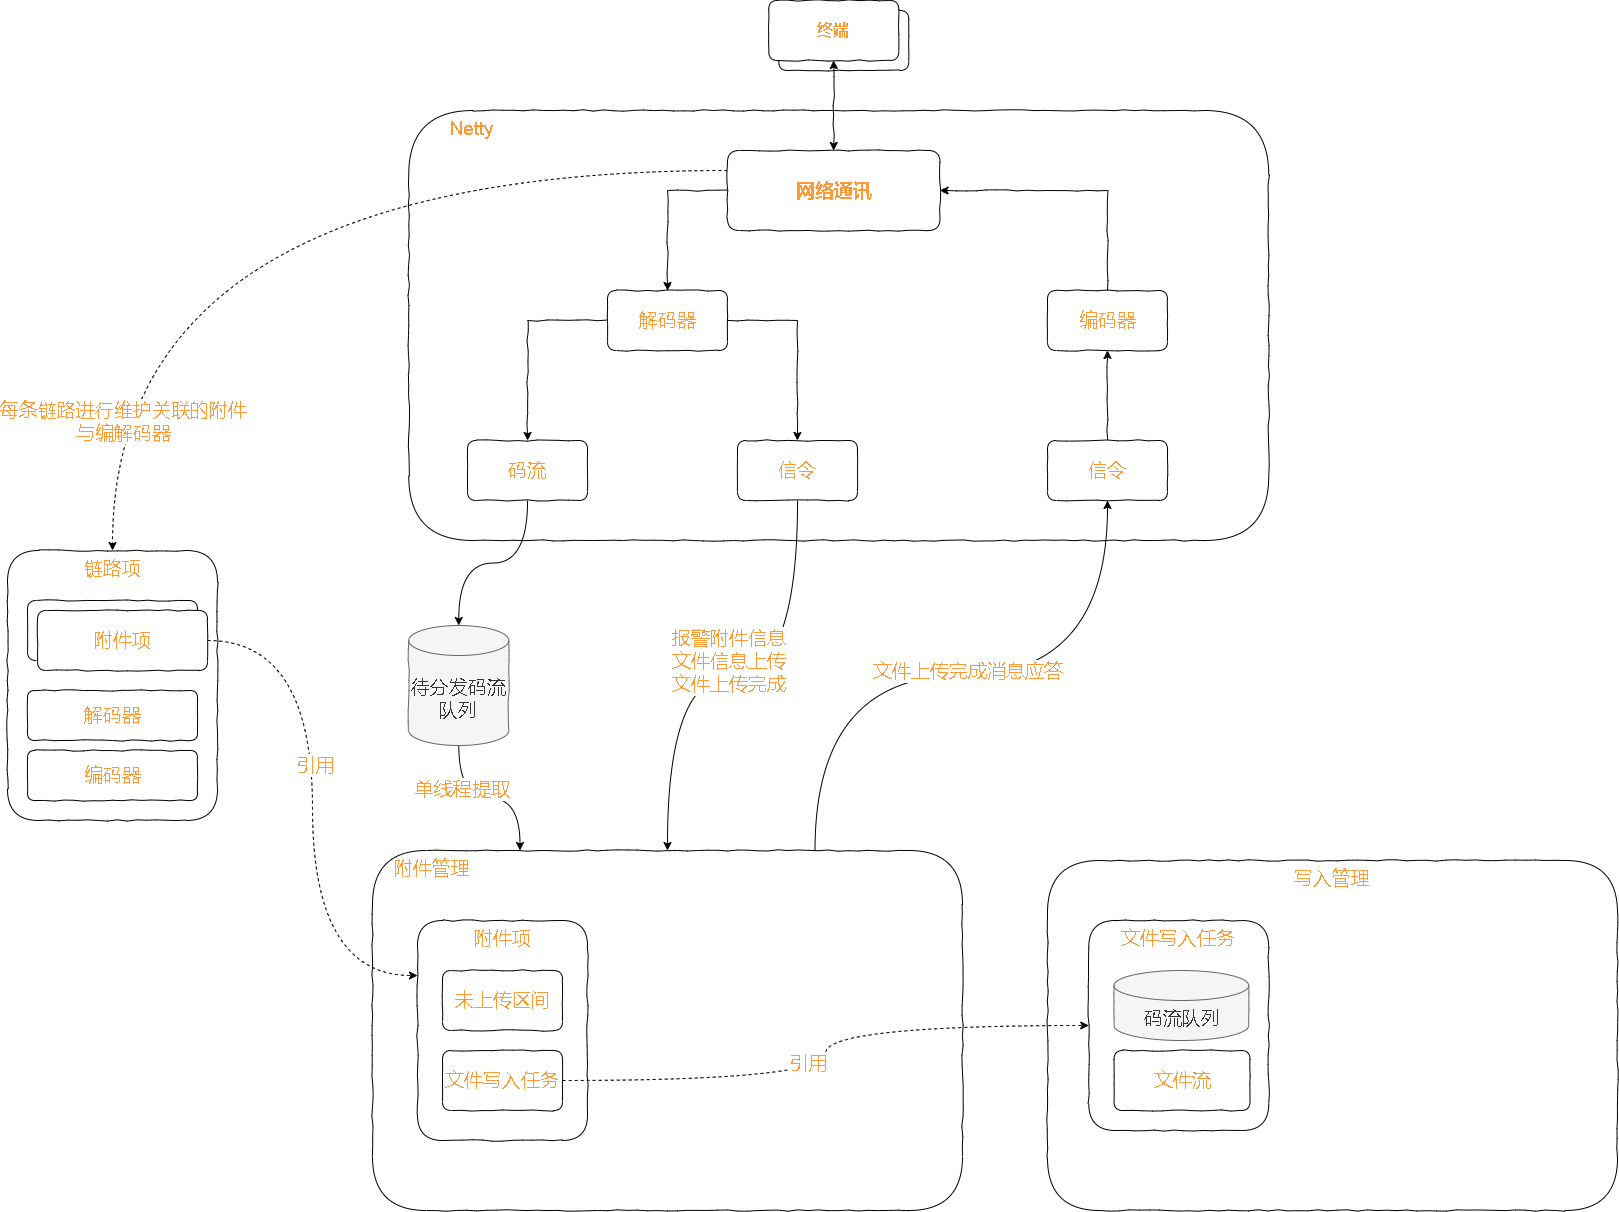

The diagram above was exported from draw.io. Its source (the exported page's mxGraphModel, read from the mxfile embedded in the PNG):
<mxGraphModel dx="3151" dy="794" grid="1" gridSize="10" guides="1" tooltips="1" connect="1" arrows="1" fold="1" page="1" pageScale="1" pageWidth="827" pageHeight="1169" math="0" shadow="0">
  <root>
    <mxCell id="0" />
    <mxCell id="1" parent="0" />
    <mxCell id="8-Wxh2h5ed2D3XFCvS8h-21" value="&amp;nbsp; &amp;nbsp; &amp;nbsp; &amp;nbsp; Netty" style="rounded=1;whiteSpace=wrap;html=1;comic=1;fontSize=19;fontColor=#FF9933;strokeColor=default;gradientColor=none;verticalAlign=top;align=left;" vertex="1" parent="1">
      <mxGeometry x="-688.75" y="210" width="860" height="430" as="geometry" />
    </mxCell>
    <mxCell id="8-Wxh2h5ed2D3XFCvS8h-20" value="写入管理" style="rounded=1;whiteSpace=wrap;html=1;comic=1;fontSize=19;fontColor=#FF9933;strokeColor=default;gradientColor=none;verticalAlign=top;" vertex="1" parent="1">
      <mxGeometry x="-50" y="960" width="570" height="350" as="geometry" />
    </mxCell>
    <mxCell id="8-Wxh2h5ed2D3XFCvS8h-29" style="edgeStyle=orthogonalEdgeStyle;curved=1;rounded=0;comic=0;orthogonalLoop=1;jettySize=auto;html=1;exitX=0.75;exitY=0;exitDx=0;exitDy=0;entryX=0.5;entryY=1;entryDx=0;entryDy=0;fontSize=19;fontColor=#FF9933;startArrow=none;startFill=0;endArrow=classic;endFill=1;" edge="1" parent="1" source="8-Wxh2h5ed2D3XFCvS8h-19" target="8-Wxh2h5ed2D3XFCvS8h-22">
      <mxGeometry relative="1" as="geometry" />
    </mxCell>
    <mxCell id="8-Wxh2h5ed2D3XFCvS8h-64" value="文件上传完成消息应答" style="edgeLabel;html=1;align=center;verticalAlign=middle;resizable=0;points=[];fontSize=19;fontColor=#FF9933;" vertex="1" connectable="0" parent="8-Wxh2h5ed2D3XFCvS8h-29">
      <mxGeometry x="-0.1085" y="-8" relative="1" as="geometry">
        <mxPoint x="41" y="-13" as="offset" />
      </mxGeometry>
    </mxCell>
    <mxCell id="8-Wxh2h5ed2D3XFCvS8h-19" value="&amp;nbsp; &amp;nbsp; 附件管理" style="rounded=1;whiteSpace=wrap;html=1;comic=1;fontSize=19;fontColor=#FF9933;strokeColor=default;gradientColor=none;verticalAlign=top;align=left;" vertex="1" parent="1">
      <mxGeometry x="-725" y="950" width="590" height="360" as="geometry" />
    </mxCell>
    <mxCell id="8-Wxh2h5ed2D3XFCvS8h-3" value="" style="group" vertex="1" connectable="0" parent="1">
      <mxGeometry x="-328.75" y="100" width="140" height="70" as="geometry" />
    </mxCell>
    <mxCell id="0l7SIB4KCJY8bGxHpzvc-1" value="终端" style="rounded=1;whiteSpace=wrap;html=1;gradientColor=none;strokeColor=default;comic=1;" parent="8-Wxh2h5ed2D3XFCvS8h-3" vertex="1">
      <mxGeometry x="10" y="10" width="130" height="60" as="geometry" />
    </mxCell>
    <mxCell id="8-Wxh2h5ed2D3XFCvS8h-2" value="&lt;font color=&quot;#ff9933&quot; size=&quot;1&quot;&gt;&lt;b style=&quot;font-size: 16px;&quot;&gt;终端&lt;/b&gt;&lt;/font&gt;" style="rounded=1;whiteSpace=wrap;html=1;gradientColor=none;strokeColor=default;comic=1;" vertex="1" parent="8-Wxh2h5ed2D3XFCvS8h-3">
      <mxGeometry width="130" height="60" as="geometry" />
    </mxCell>
    <mxCell id="8-Wxh2h5ed2D3XFCvS8h-4" style="edgeStyle=orthogonalEdgeStyle;rounded=0;orthogonalLoop=1;jettySize=auto;html=1;exitX=0.5;exitY=1;exitDx=0;exitDy=0;fontSize=16;fontColor=#FF9933;comic=1;startArrow=classic;startFill=1;entryX=0.5;entryY=0;entryDx=0;entryDy=0;" edge="1" parent="1" source="8-Wxh2h5ed2D3XFCvS8h-2" target="8-Wxh2h5ed2D3XFCvS8h-5">
      <mxGeometry relative="1" as="geometry">
        <mxPoint x="-263.75" y="250" as="targetPoint" />
      </mxGeometry>
    </mxCell>
    <mxCell id="8-Wxh2h5ed2D3XFCvS8h-6" style="edgeStyle=orthogonalEdgeStyle;rounded=0;comic=1;orthogonalLoop=1;jettySize=auto;html=1;exitX=0;exitY=0.5;exitDx=0;exitDy=0;fontSize=19;fontColor=#FF9933;startArrow=none;startFill=0;entryX=0.5;entryY=0;entryDx=0;entryDy=0;" edge="1" parent="1" source="8-Wxh2h5ed2D3XFCvS8h-5" target="8-Wxh2h5ed2D3XFCvS8h-8">
      <mxGeometry relative="1" as="geometry">
        <mxPoint x="-408.75" y="410" as="targetPoint" />
      </mxGeometry>
    </mxCell>
    <mxCell id="8-Wxh2h5ed2D3XFCvS8h-7" style="edgeStyle=orthogonalEdgeStyle;rounded=0;comic=1;orthogonalLoop=1;jettySize=auto;html=1;exitX=1;exitY=0.5;exitDx=0;exitDy=0;fontSize=19;fontColor=#FF9933;startArrow=classic;startFill=1;entryX=0.5;entryY=0;entryDx=0;entryDy=0;endArrow=none;endFill=0;" edge="1" parent="1" source="8-Wxh2h5ed2D3XFCvS8h-5" target="8-Wxh2h5ed2D3XFCvS8h-9">
      <mxGeometry relative="1" as="geometry">
        <mxPoint x="-128.75" y="410" as="targetPoint" />
      </mxGeometry>
    </mxCell>
    <mxCell id="8-Wxh2h5ed2D3XFCvS8h-54" style="edgeStyle=orthogonalEdgeStyle;curved=1;rounded=0;comic=0;orthogonalLoop=1;jettySize=auto;html=1;dashed=1;fontSize=19;fontColor=#FF9933;startArrow=none;startFill=0;endArrow=classic;endFill=1;exitX=0;exitY=0.25;exitDx=0;exitDy=0;" edge="1" parent="1" source="8-Wxh2h5ed2D3XFCvS8h-5" target="8-Wxh2h5ed2D3XFCvS8h-39">
      <mxGeometry relative="1" as="geometry" />
    </mxCell>
    <mxCell id="8-Wxh2h5ed2D3XFCvS8h-62" value="每条链路进行维护关联的附件&lt;br&gt;与编解码器" style="edgeLabel;html=1;align=center;verticalAlign=middle;resizable=0;points=[];fontSize=19;fontColor=#FF9933;" vertex="1" connectable="0" parent="8-Wxh2h5ed2D3XFCvS8h-54">
      <mxGeometry x="0.499" y="100" relative="1" as="geometry">
        <mxPoint x="-90" y="120" as="offset" />
      </mxGeometry>
    </mxCell>
    <mxCell id="8-Wxh2h5ed2D3XFCvS8h-5" value="&lt;font style=&quot;font-size: 19px;&quot;&gt;&lt;b&gt;网络通讯&lt;/b&gt;&lt;/font&gt;" style="rounded=1;whiteSpace=wrap;html=1;comic=1;fontSize=16;fontColor=#FF9933;strokeColor=default;gradientColor=none;" vertex="1" parent="1">
      <mxGeometry x="-370" y="250" width="212.5" height="80" as="geometry" />
    </mxCell>
    <mxCell id="8-Wxh2h5ed2D3XFCvS8h-14" style="edgeStyle=orthogonalEdgeStyle;rounded=0;comic=1;orthogonalLoop=1;jettySize=auto;html=1;entryX=0.5;entryY=0;entryDx=0;entryDy=0;fontSize=19;fontColor=#FF9933;startArrow=none;startFill=0;endArrow=classic;endFill=1;" edge="1" parent="1" source="8-Wxh2h5ed2D3XFCvS8h-8" target="8-Wxh2h5ed2D3XFCvS8h-13">
      <mxGeometry relative="1" as="geometry" />
    </mxCell>
    <mxCell id="8-Wxh2h5ed2D3XFCvS8h-15" style="edgeStyle=orthogonalEdgeStyle;rounded=0;comic=1;orthogonalLoop=1;jettySize=auto;html=1;exitX=0;exitY=0.5;exitDx=0;exitDy=0;fontSize=19;fontColor=#FF9933;startArrow=none;startFill=0;endArrow=classic;endFill=1;" edge="1" parent="1" source="8-Wxh2h5ed2D3XFCvS8h-8" target="8-Wxh2h5ed2D3XFCvS8h-12">
      <mxGeometry relative="1" as="geometry" />
    </mxCell>
    <mxCell id="8-Wxh2h5ed2D3XFCvS8h-8" value="解码器" style="rounded=1;whiteSpace=wrap;html=1;comic=1;fontSize=19;fontColor=#FF9933;strokeColor=default;gradientColor=none;" vertex="1" parent="1">
      <mxGeometry x="-490" y="390" width="120" height="60" as="geometry" />
    </mxCell>
    <mxCell id="8-Wxh2h5ed2D3XFCvS8h-9" value="编码器" style="rounded=1;whiteSpace=wrap;html=1;comic=1;fontSize=19;fontColor=#FF9933;strokeColor=default;gradientColor=none;" vertex="1" parent="1">
      <mxGeometry x="-50" y="390" width="120" height="60" as="geometry" />
    </mxCell>
    <mxCell id="8-Wxh2h5ed2D3XFCvS8h-31" style="edgeStyle=orthogonalEdgeStyle;curved=1;rounded=0;comic=0;orthogonalLoop=1;jettySize=auto;html=1;fontSize=19;fontColor=#FF9933;startArrow=none;startFill=0;endArrow=classic;endFill=1;entryX=0.5;entryY=0;entryDx=0;entryDy=0;entryPerimeter=0;" edge="1" parent="1" source="8-Wxh2h5ed2D3XFCvS8h-12" target="8-Wxh2h5ed2D3XFCvS8h-32">
      <mxGeometry relative="1" as="geometry">
        <mxPoint x="-570" y="730" as="targetPoint" />
      </mxGeometry>
    </mxCell>
    <mxCell id="8-Wxh2h5ed2D3XFCvS8h-12" value="码流" style="rounded=1;whiteSpace=wrap;html=1;comic=1;fontSize=19;fontColor=#FF9933;strokeColor=default;gradientColor=none;" vertex="1" parent="1">
      <mxGeometry x="-630" y="540" width="120" height="60" as="geometry" />
    </mxCell>
    <mxCell id="8-Wxh2h5ed2D3XFCvS8h-66" style="edgeStyle=orthogonalEdgeStyle;curved=1;rounded=0;comic=0;orthogonalLoop=1;jettySize=auto;html=1;entryX=0.5;entryY=0;entryDx=0;entryDy=0;fontSize=19;fontColor=#FF9933;startArrow=none;startFill=0;endArrow=classic;endFill=1;" edge="1" parent="1" source="8-Wxh2h5ed2D3XFCvS8h-13" target="8-Wxh2h5ed2D3XFCvS8h-19">
      <mxGeometry relative="1" as="geometry" />
    </mxCell>
    <mxCell id="8-Wxh2h5ed2D3XFCvS8h-68" value="报警附件信息&lt;br&gt;文件信息上传&lt;br&gt;文件上传完成" style="edgeLabel;html=1;align=center;verticalAlign=middle;resizable=0;points=[];fontSize=19;fontColor=#FF9933;" vertex="1" connectable="0" parent="8-Wxh2h5ed2D3XFCvS8h-66">
      <mxGeometry x="-0.4925" y="-15" relative="1" as="geometry">
        <mxPoint x="-55" y="38" as="offset" />
      </mxGeometry>
    </mxCell>
    <mxCell id="8-Wxh2h5ed2D3XFCvS8h-13" value="信令" style="rounded=1;whiteSpace=wrap;html=1;comic=1;fontSize=19;fontColor=#FF9933;strokeColor=default;gradientColor=none;" vertex="1" parent="1">
      <mxGeometry x="-360" y="540" width="120" height="60" as="geometry" />
    </mxCell>
    <mxCell id="8-Wxh2h5ed2D3XFCvS8h-23" style="edgeStyle=orthogonalEdgeStyle;rounded=0;comic=1;orthogonalLoop=1;jettySize=auto;html=1;entryX=0.5;entryY=1;entryDx=0;entryDy=0;fontSize=19;fontColor=#FF9933;startArrow=none;startFill=0;endArrow=classic;endFill=1;" edge="1" parent="1" source="8-Wxh2h5ed2D3XFCvS8h-22" target="8-Wxh2h5ed2D3XFCvS8h-9">
      <mxGeometry relative="1" as="geometry" />
    </mxCell>
    <mxCell id="8-Wxh2h5ed2D3XFCvS8h-22" value="信令" style="rounded=1;whiteSpace=wrap;html=1;comic=1;fontSize=19;fontColor=#FF9933;strokeColor=default;gradientColor=none;" vertex="1" parent="1">
      <mxGeometry x="-50" y="540" width="120" height="60" as="geometry" />
    </mxCell>
    <mxCell id="8-Wxh2h5ed2D3XFCvS8h-33" style="edgeStyle=orthogonalEdgeStyle;curved=1;rounded=0;comic=0;orthogonalLoop=1;jettySize=auto;html=1;entryX=0.25;entryY=0;entryDx=0;entryDy=0;fontSize=19;fontColor=#FF9933;startArrow=none;startFill=0;endArrow=classic;endFill=1;" edge="1" parent="1" source="8-Wxh2h5ed2D3XFCvS8h-32" target="8-Wxh2h5ed2D3XFCvS8h-19">
      <mxGeometry relative="1" as="geometry" />
    </mxCell>
    <mxCell id="8-Wxh2h5ed2D3XFCvS8h-34" value="单线程提取" style="edgeLabel;html=1;align=center;verticalAlign=middle;resizable=0;points=[];fontSize=19;fontColor=#FF9933;" vertex="1" connectable="0" parent="8-Wxh2h5ed2D3XFCvS8h-33">
      <mxGeometry x="-0.3344" y="9" relative="1" as="geometry">
        <mxPoint as="offset" />
      </mxGeometry>
    </mxCell>
    <mxCell id="8-Wxh2h5ed2D3XFCvS8h-32" value="待分发码流队列" style="shape=cylinder3;whiteSpace=wrap;html=1;boundedLbl=1;backgroundOutline=1;size=15;comic=1;fontSize=19;fontColor=#333333;strokeColor=#666666;fillColor=#f5f5f5;" vertex="1" parent="1">
      <mxGeometry x="-688.75" y="725" width="100" height="120" as="geometry" />
    </mxCell>
    <mxCell id="8-Wxh2h5ed2D3XFCvS8h-38" value="" style="group" vertex="1" connectable="0" parent="1">
      <mxGeometry x="-680" y="1020" width="170" height="220" as="geometry" />
    </mxCell>
    <mxCell id="8-Wxh2h5ed2D3XFCvS8h-35" value="附件项" style="rounded=1;whiteSpace=wrap;html=1;comic=1;fontSize=19;fontColor=#FF9933;strokeColor=default;gradientColor=none;verticalAlign=top;" vertex="1" parent="8-Wxh2h5ed2D3XFCvS8h-38">
      <mxGeometry width="170" height="220" as="geometry" />
    </mxCell>
    <mxCell id="8-Wxh2h5ed2D3XFCvS8h-36" value="未上传区间" style="rounded=1;whiteSpace=wrap;html=1;comic=1;fontSize=19;fontColor=#FF9933;strokeColor=default;gradientColor=none;" vertex="1" parent="8-Wxh2h5ed2D3XFCvS8h-38">
      <mxGeometry x="25" y="50" width="120" height="60" as="geometry" />
    </mxCell>
    <mxCell id="8-Wxh2h5ed2D3XFCvS8h-37" value="文件写入任务" style="rounded=1;whiteSpace=wrap;html=1;comic=1;fontSize=19;fontColor=#FF9933;strokeColor=default;gradientColor=none;" vertex="1" parent="8-Wxh2h5ed2D3XFCvS8h-38">
      <mxGeometry x="25" y="130" width="120" height="60" as="geometry" />
    </mxCell>
    <mxCell id="8-Wxh2h5ed2D3XFCvS8h-45" value="" style="group" vertex="1" connectable="0" parent="1">
      <mxGeometry x="-1090" y="650" width="210" height="270" as="geometry" />
    </mxCell>
    <mxCell id="8-Wxh2h5ed2D3XFCvS8h-39" value="链路项" style="rounded=1;whiteSpace=wrap;html=1;comic=1;fontSize=19;fontColor=#FF9933;strokeColor=default;gradientColor=none;verticalAlign=top;" vertex="1" parent="8-Wxh2h5ed2D3XFCvS8h-45">
      <mxGeometry width="210" height="270" as="geometry" />
    </mxCell>
    <mxCell id="8-Wxh2h5ed2D3XFCvS8h-42" value="" style="group" vertex="1" connectable="0" parent="8-Wxh2h5ed2D3XFCvS8h-45">
      <mxGeometry x="20" y="50" width="180" height="70" as="geometry" />
    </mxCell>
    <mxCell id="8-Wxh2h5ed2D3XFCvS8h-40" value="附件" style="rounded=1;whiteSpace=wrap;html=1;comic=1;fontSize=19;fontColor=#FF9933;strokeColor=default;gradientColor=none;" vertex="1" parent="8-Wxh2h5ed2D3XFCvS8h-42">
      <mxGeometry width="170" height="60" as="geometry" />
    </mxCell>
    <mxCell id="8-Wxh2h5ed2D3XFCvS8h-41" value="附件项" style="rounded=1;whiteSpace=wrap;html=1;comic=1;fontSize=19;fontColor=#FF9933;strokeColor=default;gradientColor=none;" vertex="1" parent="8-Wxh2h5ed2D3XFCvS8h-42">
      <mxGeometry x="10" y="10" width="170" height="60" as="geometry" />
    </mxCell>
    <mxCell id="8-Wxh2h5ed2D3XFCvS8h-43" value="解码器" style="rounded=1;whiteSpace=wrap;html=1;comic=1;fontSize=19;fontColor=#FF9933;strokeColor=default;gradientColor=none;" vertex="1" parent="8-Wxh2h5ed2D3XFCvS8h-45">
      <mxGeometry x="20" y="140" width="170" height="50" as="geometry" />
    </mxCell>
    <mxCell id="8-Wxh2h5ed2D3XFCvS8h-44" value="编码器" style="rounded=1;whiteSpace=wrap;html=1;comic=1;fontSize=19;fontColor=#FF9933;strokeColor=default;gradientColor=none;" vertex="1" parent="8-Wxh2h5ed2D3XFCvS8h-45">
      <mxGeometry x="20" y="200" width="170" height="50" as="geometry" />
    </mxCell>
    <mxCell id="8-Wxh2h5ed2D3XFCvS8h-47" style="edgeStyle=orthogonalEdgeStyle;curved=1;rounded=0;comic=0;orthogonalLoop=1;jettySize=auto;html=1;exitX=1;exitY=0.5;exitDx=0;exitDy=0;entryX=0;entryY=0.25;entryDx=0;entryDy=0;fontSize=19;fontColor=#FF9933;startArrow=none;startFill=0;endArrow=classic;endFill=1;dashed=1;" edge="1" parent="1" source="8-Wxh2h5ed2D3XFCvS8h-41" target="8-Wxh2h5ed2D3XFCvS8h-35">
      <mxGeometry relative="1" as="geometry" />
    </mxCell>
    <mxCell id="8-Wxh2h5ed2D3XFCvS8h-48" value="引用" style="edgeLabel;html=1;align=center;verticalAlign=middle;resizable=0;points=[];fontSize=19;fontColor=#FF9933;" vertex="1" connectable="0" parent="8-Wxh2h5ed2D3XFCvS8h-47">
      <mxGeometry x="-0.159" y="2" relative="1" as="geometry">
        <mxPoint as="offset" />
      </mxGeometry>
    </mxCell>
    <mxCell id="8-Wxh2h5ed2D3XFCvS8h-52" value="" style="group" vertex="1" connectable="0" parent="1">
      <mxGeometry x="-8.75" y="1020" width="180" height="210" as="geometry" />
    </mxCell>
    <mxCell id="8-Wxh2h5ed2D3XFCvS8h-49" value="文件写入任务" style="rounded=1;whiteSpace=wrap;html=1;comic=1;fontSize=19;fontColor=#FF9933;strokeColor=default;gradientColor=none;verticalAlign=top;" vertex="1" parent="8-Wxh2h5ed2D3XFCvS8h-52">
      <mxGeometry width="180" height="210" as="geometry" />
    </mxCell>
    <mxCell id="8-Wxh2h5ed2D3XFCvS8h-51" value="文件流" style="rounded=1;whiteSpace=wrap;html=1;comic=1;fontSize=19;fontColor=#FF9933;strokeColor=default;gradientColor=none;" vertex="1" parent="8-Wxh2h5ed2D3XFCvS8h-52">
      <mxGeometry x="25.25" y="130" width="136" height="60" as="geometry" />
    </mxCell>
    <mxCell id="8-Wxh2h5ed2D3XFCvS8h-56" value="码流队列" style="shape=cylinder3;whiteSpace=wrap;html=1;boundedLbl=1;backgroundOutline=1;size=15;comic=1;fontSize=19;fontColor=#333333;strokeColor=#666666;fillColor=#f5f5f5;" vertex="1" parent="8-Wxh2h5ed2D3XFCvS8h-52">
      <mxGeometry x="25.25" y="50" width="134.75" height="70" as="geometry" />
    </mxCell>
    <mxCell id="8-Wxh2h5ed2D3XFCvS8h-53" style="edgeStyle=orthogonalEdgeStyle;curved=1;rounded=0;comic=0;orthogonalLoop=1;jettySize=auto;html=1;exitX=1;exitY=0.5;exitDx=0;exitDy=0;entryX=0;entryY=0.5;entryDx=0;entryDy=0;dashed=1;fontSize=19;fontColor=#FF9933;startArrow=none;startFill=0;endArrow=classic;endFill=1;" edge="1" parent="1" source="8-Wxh2h5ed2D3XFCvS8h-37" target="8-Wxh2h5ed2D3XFCvS8h-49">
      <mxGeometry relative="1" as="geometry" />
    </mxCell>
    <mxCell id="8-Wxh2h5ed2D3XFCvS8h-61" value="引用" style="edgeLabel;html=1;align=center;verticalAlign=middle;resizable=0;points=[];fontSize=19;fontColor=#FF9933;" vertex="1" connectable="0" parent="8-Wxh2h5ed2D3XFCvS8h-53">
      <mxGeometry x="-0.0318" y="18" relative="1" as="geometry">
        <mxPoint as="offset" />
      </mxGeometry>
    </mxCell>
  </root>
</mxGraphModel>